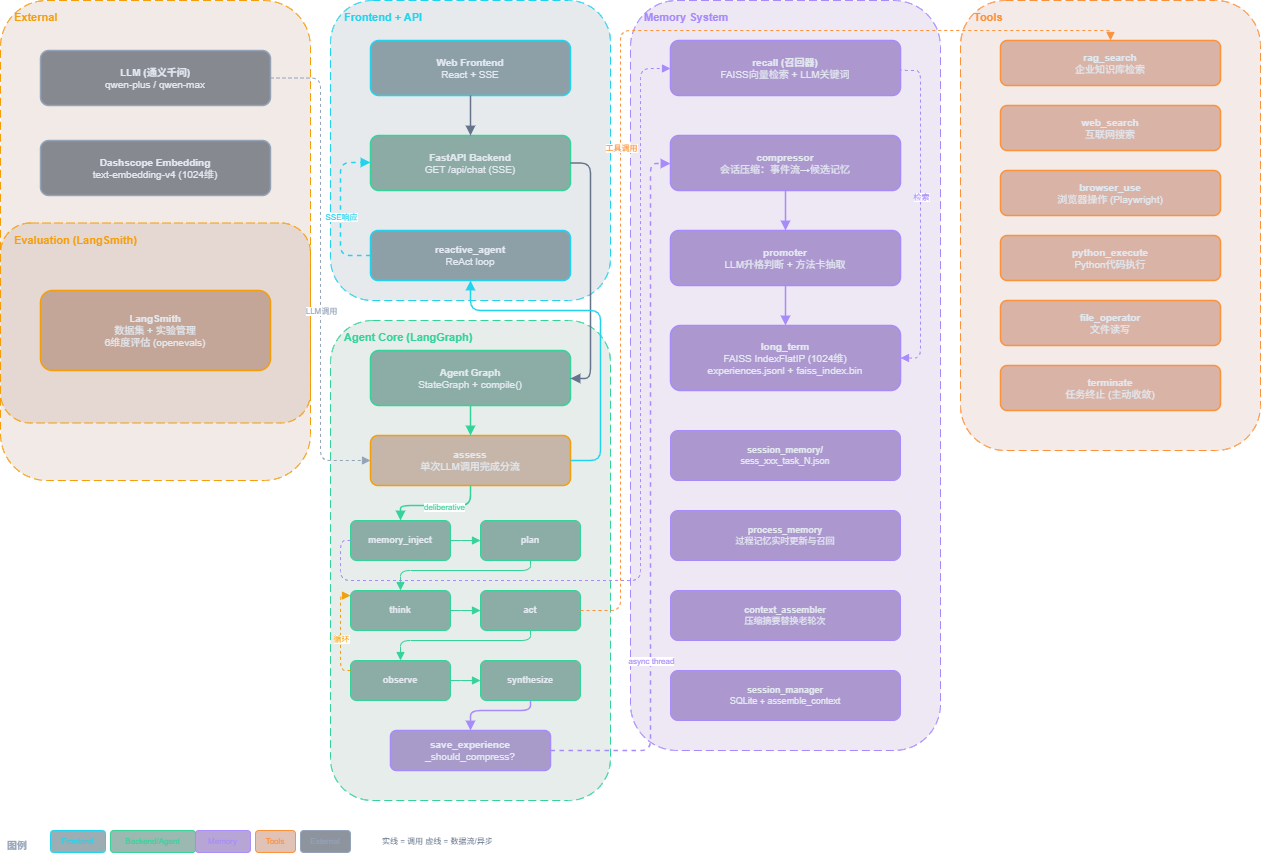

The diagram above was exported from draw.io. Its source (the exported page's mxGraphModel, read from the mxfile embedded in the PNG):
<mxGraphModel dx="1238" dy="902" grid="1" gridSize="10" guides="1" tooltips="1" connect="1" arrows="1" fold="1" page="1" pageScale="1" pageWidth="1400" pageHeight="950" math="0" shadow="0">
  <root>
    <mxCell id="0" />
    <mxCell id="1" parent="0" />
    <mxCell id="region-external" parent="1" style="rounded=1;whiteSpace=wrap;html=1;fillColor=#78350F;fillOpacity=10;strokeColor=#F59E0B;strokeWidth=1;dashed=1;dashPattern=8 4;fontSize=11;fontColor=#F59E0B;fontStyle=1;align=left;verticalAlign=top;spacingLeft=12;spacingTop=4;" value="External" vertex="1">
      <mxGeometry height="480" width="310" x="20" y="20" as="geometry" />
    </mxCell>
    <mxCell id="region-frontend" parent="1" style="rounded=1;whiteSpace=wrap;html=1;fillColor=#083344;fillOpacity=10;strokeColor=#22D3EE;strokeWidth=1;dashed=1;dashPattern=8 4;fontSize=11;fontColor=#22D3EE;fontStyle=1;align=left;verticalAlign=top;spacingLeft=12;spacingTop=4;" value="Frontend + API" vertex="1">
      <mxGeometry height="300" width="280" x="350" y="20" as="geometry" />
    </mxCell>
    <mxCell id="region-agent" parent="1" style="rounded=1;whiteSpace=wrap;html=1;fillColor=#064E3B;fillOpacity=10;strokeColor=#34D399;strokeWidth=1;dashed=1;dashPattern=8 4;fontSize=11;fontColor=#34D399;fontStyle=1;align=left;verticalAlign=top;spacingLeft=12;spacingTop=4;" value="Agent Core (LangGraph)" vertex="1">
      <mxGeometry height="480" width="280" x="350" y="340" as="geometry" />
    </mxCell>
    <mxCell id="region-memory" parent="1" style="rounded=1;whiteSpace=wrap;html=1;fillColor=#4C1D95;fillOpacity=10;strokeColor=#A78BFA;strokeWidth=1;dashed=1;dashPattern=8 4;fontSize=11;fontColor=#A78BFA;fontStyle=1;align=left;verticalAlign=top;spacingLeft=12;spacingTop=4;" value="Memory System" vertex="1">
      <mxGeometry height="750" width="310" x="650" y="20" as="geometry" />
    </mxCell>
    <mxCell id="region-tools" parent="1" style="rounded=1;whiteSpace=wrap;html=1;fillColor=#9A3412;fillOpacity=10;strokeColor=#FB923C;strokeWidth=1;dashed=1;dashPattern=8 4;fontSize=11;fontColor=#FB923C;fontStyle=1;align=left;verticalAlign=top;spacingLeft=12;spacingTop=4;" value="Tools" vertex="1">
      <mxGeometry height="450" width="300" x="980" y="20" as="geometry" />
    </mxCell>
    <mxCell id="region-eval" parent="1" style="rounded=1;whiteSpace=wrap;html=1;fillColor=#78350F;fillOpacity=10;strokeColor=#F59E0B;strokeWidth=1;dashed=1;dashPattern=8 4;fontSize=11;fontColor=#F59E0B;fontStyle=1;align=left;verticalAlign=top;spacingLeft=12;spacingTop=4;" value="Evaluation (LangSmith)" vertex="1">
      <mxGeometry height="200" width="310" x="20" y="242.5" as="geometry" />
    </mxCell>
    <mxCell id="node-web" parent="1" style="rounded=1;whiteSpace=wrap;html=1;fillColor=#083344;fillOpacity=40;strokeColor=#22D3EE;strokeWidth=1.5;fontSize=10;fontColor=#E2E8F0;" value="&lt;b&gt;Web Frontend&lt;/b&gt;&lt;br&gt;React + SSE" vertex="1">
      <mxGeometry height="55" width="200" x="390" y="60" as="geometry" />
    </mxCell>
    <mxCell id="node-fastapi" parent="1" style="rounded=1;whiteSpace=wrap;html=1;fillColor=#064E3B;fillOpacity=40;strokeColor=#34D399;strokeWidth=1.5;fontSize=10;fontColor=#E2E8F0;" value="&lt;b&gt;FastAPI Backend&lt;/b&gt;&lt;br&gt;GET /api/chat (SSE)" vertex="1">
      <mxGeometry height="55" width="200" x="390" y="155" as="geometry" />
    </mxCell>
    <mxCell id="node-graph" parent="1" style="rounded=1;whiteSpace=wrap;html=1;fillColor=#064E3B;fillOpacity=40;strokeColor=#34D399;strokeWidth=1.5;fontSize=10;fontColor=#E2E8F0;" value="&lt;b&gt;Agent Graph&lt;/b&gt;&lt;br&gt;StateGraph + compile()" vertex="1">
      <mxGeometry height="55" width="200" x="390" y="370" as="geometry" />
    </mxCell>
    <mxCell id="node-assess" parent="1" style="rounded=1;whiteSpace=wrap;html=1;fillColor=#78350F;fillOpacity=30;strokeColor=#F59E0B;strokeWidth=1.5;fontSize=10;fontColor=#E2E8F0;" value="&lt;b&gt;assess&lt;/b&gt;&lt;br&gt;单次LLM调用完成分流" vertex="1">
      <mxGeometry height="50" width="200" x="390" y="455" as="geometry" />
    </mxCell>
    <mxCell id="node-mem-inject" parent="1" style="rounded=1;whiteSpace=wrap;html=1;fillColor=#064E3B;fillOpacity=40;strokeColor=#34D399;strokeWidth=1;fontSize=9;fontColor=#E2E8F0;" value="&lt;b&gt;memory_inject&lt;/b&gt;" vertex="1">
      <mxGeometry height="40" width="100" x="370" y="540" as="geometry" />
    </mxCell>
    <mxCell id="node-plan" parent="1" style="rounded=1;whiteSpace=wrap;html=1;fillColor=#064E3B;fillOpacity=40;strokeColor=#34D399;strokeWidth=1;fontSize=9;fontColor=#E2E8F0;" value="&lt;b&gt;plan&lt;/b&gt;" vertex="1">
      <mxGeometry height="40" width="100" x="500" y="540" as="geometry" />
    </mxCell>
    <mxCell id="node-think" parent="1" style="rounded=1;whiteSpace=wrap;html=1;fillColor=#064E3B;fillOpacity=40;strokeColor=#34D399;strokeWidth=1;fontSize=9;fontColor=#E2E8F0;" value="&lt;b&gt;think&lt;/b&gt;" vertex="1">
      <mxGeometry height="40" width="100" x="370" y="610" as="geometry" />
    </mxCell>
    <mxCell id="node-act" parent="1" style="rounded=1;whiteSpace=wrap;html=1;fillColor=#064E3B;fillOpacity=40;strokeColor=#34D399;strokeWidth=1;fontSize=9;fontColor=#E2E8F0;" value="&lt;b&gt;act&lt;/b&gt;" vertex="1">
      <mxGeometry height="40" width="100" x="500" y="610" as="geometry" />
    </mxCell>
    <mxCell id="node-observe" parent="1" style="rounded=1;whiteSpace=wrap;html=1;fillColor=#064E3B;fillOpacity=40;strokeColor=#34D399;strokeWidth=1;fontSize=9;fontColor=#E2E8F0;" value="&lt;b&gt;observe&lt;/b&gt;" vertex="1">
      <mxGeometry height="40" width="100" x="370" y="680" as="geometry" />
    </mxCell>
    <mxCell id="node-syn" parent="1" style="rounded=1;whiteSpace=wrap;html=1;fillColor=#064E3B;fillOpacity=40;strokeColor=#34D399;strokeWidth=1;fontSize=9;fontColor=#E2E8F0;" value="&lt;b&gt;synthesize&lt;/b&gt;" vertex="1">
      <mxGeometry height="40" width="100" x="500" y="680" as="geometry" />
    </mxCell>
    <mxCell id="edge-re-to-api" edge="1" parent="1" source="node-reactive" style="edgeStyle=orthogonalEdgeStyle;rounded=1;orthogonalLoop=1;jettySize=auto;html=1;strokeColor=#22D3EE;strokeWidth=1.5;endArrow=block;endFill=1;dashed=1;" target="node-fastapi" value="">
      <mxGeometry relative="1" as="geometry">
        <Array as="points">
          <mxPoint x="360" y="275" />
          <mxPoint x="360" y="182" />
        </Array>
      </mxGeometry>
    </mxCell>
    <mxCell id="lbl-reactive-sse" connectable="0" parent="edge-re-to-api" style="edgeLabel;html=1;align=center;verticalAlign=middle;fontSize=8;fontColor=#22D3EE;" value="SSE响应" vertex="1">
      <mxGeometry relative="1" x="-0.1" as="geometry">
        <mxPoint y="1" as="offset" />
      </mxGeometry>
    </mxCell>
    <mxCell id="node-reactive" parent="1" style="rounded=1;whiteSpace=wrap;html=1;fillColor=#083344;fillOpacity=40;strokeColor=#22D3EE;strokeWidth=1.5;fontSize=10;fontColor=#E2E8F0;" value="&lt;b&gt;reactive_agent&lt;/b&gt;&lt;br&gt;ReAct loop" vertex="1">
      <mxGeometry height="50" width="200" x="390" y="250" as="geometry" />
    </mxCell>
    <mxCell id="node-recall" parent="1" style="rounded=1;whiteSpace=wrap;html=1;fillColor=#4C1D95;fillOpacity=40;strokeColor=#A78BFA;strokeWidth=1.5;fontSize=10;fontColor=#E2E8F0;" value="&lt;b&gt;recall (召回器)&lt;/b&gt;&lt;br&gt;FAISS向量检索 + LLM关键词" vertex="1">
      <mxGeometry height="55" width="230" x="690" y="60" as="geometry" />
    </mxCell>
    <mxCell id="node-compress" parent="1" style="rounded=1;whiteSpace=wrap;html=1;fillColor=#4C1D95;fillOpacity=40;strokeColor=#A78BFA;strokeWidth=1.5;fontSize=10;fontColor=#E2E8F0;" value="&lt;b&gt;compressor&lt;/b&gt;&lt;br&gt;会话压缩：事件流→候选记忆" vertex="1">
      <mxGeometry height="55" width="230" x="690" y="155" as="geometry" />
    </mxCell>
    <mxCell id="node-promote" parent="1" style="rounded=1;whiteSpace=wrap;html=1;fillColor=#4C1D95;fillOpacity=40;strokeColor=#A78BFA;strokeWidth=1.5;fontSize=10;fontColor=#E2E8F0;" value="&lt;b&gt;promoter&lt;/b&gt;&lt;br&gt;LLM升格判断 + 方法卡抽取" vertex="1">
      <mxGeometry height="55" width="230" x="690" y="250" as="geometry" />
    </mxCell>
    <mxCell id="node-ltm" parent="1" style="rounded=1;whiteSpace=wrap;html=1;fillColor=#4C1D95;fillOpacity=40;strokeColor=#A78BFA;strokeWidth=1.5;fontSize=10;fontColor=#E2E8F0;" value="&lt;b&gt;long_term&lt;/b&gt;&lt;br&gt;FAISS IndexFlatIP (1024维)&lt;br&gt;experiences.jsonl + faiss_index.bin" vertex="1">
      <mxGeometry height="65" width="230" x="690" y="345" as="geometry" />
    </mxCell>
    <mxCell id="node-session" parent="1" style="rounded=1;whiteSpace=wrap;html=1;fillColor=#4C1D95;fillOpacity=40;strokeColor=#A78BFA;strokeWidth=1;fontSize=9;fontColor=#E2E8F0;" value="&lt;b&gt;session_memory/&lt;/b&gt;&lt;br&gt;sess_xxx_task_N.json" vertex="1">
      <mxGeometry height="50" width="230" x="690" y="450" as="geometry" />
    </mxCell>
    <mxCell id="node-procmem" parent="1" style="rounded=1;whiteSpace=wrap;html=1;fillColor=#4C1D95;fillOpacity=40;strokeColor=#A78BFA;strokeWidth=1;fontSize=9;fontColor=#E2E8F0;" value="&lt;b&gt;process_memory&lt;/b&gt;&lt;br&gt;过程记忆实时更新与召回" vertex="1">
      <mxGeometry height="50" width="230" x="690" y="530" as="geometry" />
    </mxCell>
    <mxCell id="node-context" parent="1" style="rounded=1;whiteSpace=wrap;html=1;fillColor=#4C1D95;fillOpacity=40;strokeColor=#A78BFA;strokeWidth=1;fontSize=9;fontColor=#E2E8F0;" value="&lt;b&gt;context_assembler&lt;/b&gt;&lt;br&gt;压缩摘要替换老轮次" vertex="1">
      <mxGeometry height="50" width="230" x="690" y="610" as="geometry" />
    </mxCell>
    <mxCell id="node-sessmgr" parent="1" style="rounded=1;whiteSpace=wrap;html=1;fillColor=#4C1D95;fillOpacity=40;strokeColor=#A78BFA;strokeWidth=1;fontSize=9;fontColor=#E2E8F0;" value="&lt;b&gt;session_manager&lt;/b&gt;&lt;br&gt;SQLite + assemble_context" vertex="1">
      <mxGeometry height="50" width="230" x="690" y="690" as="geometry" />
    </mxCell>
    <mxCell id="node-rag" parent="1" style="rounded=1;whiteSpace=wrap;html=1;fillColor=#9A3412;fillOpacity=30;strokeColor=#FB923C;strokeWidth=1.5;fontSize=10;fontColor=#E2E8F0;" value="&lt;b&gt;rag_search&lt;/b&gt;&lt;br&gt;企业知识库检索" vertex="1">
      <mxGeometry height="45" width="220" x="1020" y="60" as="geometry" />
    </mxCell>
    <mxCell id="node-websearch" parent="1" style="rounded=1;whiteSpace=wrap;html=1;fillColor=#9A3412;fillOpacity=30;strokeColor=#FB923C;strokeWidth=1.5;fontSize=10;fontColor=#E2E8F0;" value="&lt;b&gt;web_search&lt;/b&gt;&lt;br&gt;互联网搜索" vertex="1">
      <mxGeometry height="45" width="220" x="1020" y="125" as="geometry" />
    </mxCell>
    <mxCell id="node-browser" parent="1" style="rounded=1;whiteSpace=wrap;html=1;fillColor=#9A3412;fillOpacity=30;strokeColor=#FB923C;strokeWidth=1.5;fontSize=10;fontColor=#E2E8F0;" value="&lt;b&gt;browser_use&lt;/b&gt;&lt;br&gt;浏览器操作 (Playwright)" vertex="1">
      <mxGeometry height="45" width="220" x="1020" y="190" as="geometry" />
    </mxCell>
    <mxCell id="node-py" parent="1" style="rounded=1;whiteSpace=wrap;html=1;fillColor=#9A3412;fillOpacity=30;strokeColor=#FB923C;strokeWidth=1.5;fontSize=10;fontColor=#E2E8F0;" value="&lt;b&gt;python_execute&lt;/b&gt;&lt;br&gt;Python代码执行" vertex="1">
      <mxGeometry height="45" width="220" x="1020" y="255" as="geometry" />
    </mxCell>
    <mxCell id="node-file" parent="1" style="rounded=1;whiteSpace=wrap;html=1;fillColor=#9A3412;fillOpacity=30;strokeColor=#FB923C;strokeWidth=1.5;fontSize=10;fontColor=#E2E8F0;" value="&lt;b&gt;file_operator&lt;/b&gt;&lt;br&gt;文件读写" vertex="1">
      <mxGeometry height="45" width="220" x="1020" y="320" as="geometry" />
    </mxCell>
    <mxCell id="node-terminate" parent="1" style="rounded=1;whiteSpace=wrap;html=1;fillColor=#9A3412;fillOpacity=30;strokeColor=#FB923C;strokeWidth=1.5;fontSize=10;fontColor=#E2E8F0;" value="&lt;b&gt;terminate&lt;/b&gt;&lt;br&gt;任务终止 (主动收敛)" vertex="1">
      <mxGeometry height="45" width="220" x="1020" y="385" as="geometry" />
    </mxCell>
    <mxCell id="node-llm" parent="1" style="rounded=1;whiteSpace=wrap;html=1;fillColor=#1E293B;fillOpacity=50;strokeColor=#94A3B8;strokeWidth=1.5;fontSize=10;fontColor=#E2E8F0;" value="&lt;b&gt;LLM (通义千问)&lt;/b&gt;&lt;br&gt;qwen-plus / qwen-max" vertex="1">
      <mxGeometry height="55" width="230" x="60" y="70" as="geometry" />
    </mxCell>
    <mxCell id="node-embed" parent="1" style="rounded=1;whiteSpace=wrap;html=1;fillColor=#1E293B;fillOpacity=50;strokeColor=#94A3B8;strokeWidth=1.5;fontSize=10;fontColor=#E2E8F0;" value="&lt;b&gt;Dashscope Embedding&lt;/b&gt;&lt;br&gt;text-embedding-v4 (1024维)" vertex="1">
      <mxGeometry height="55" width="230" x="60" y="160" as="geometry" />
    </mxCell>
    <mxCell id="node-langsmith" parent="1" style="rounded=1;whiteSpace=wrap;html=1;fillColor=#78350F;fillOpacity=30;strokeColor=#F59E0B;strokeWidth=1.5;fontSize=10;fontColor=#E2E8F0;" value="&lt;b&gt;LangSmith&lt;/b&gt;&lt;br&gt;数据集 + 实验管理&lt;br&gt;6维度评估 (openevals)" vertex="1">
      <mxGeometry height="80" width="230" x="60" y="310" as="geometry" />
    </mxCell>
    <mxCell id="edge-wf" edge="1" parent="1" source="node-web" style="edgeStyle=orthogonalEdgeStyle;rounded=1;orthogonalLoop=1;jettySize=auto;html=1;strokeColor=#64748B;strokeWidth=1.5;endArrow=block;endFill=1;" target="node-fastapi">
      <mxGeometry relative="1" as="geometry" />
    </mxCell>
    <mxCell id="edge-fg" edge="1" parent="1" source="node-fastapi" style="edgeStyle=orthogonalEdgeStyle;rounded=1;orthogonalLoop=1;jettySize=auto;html=1;strokeColor=#64748B;strokeWidth=1.5;endArrow=block;endFill=1;" target="node-graph">
      <mxGeometry relative="1" as="geometry">
        <Array as="points">
          <mxPoint x="610" y="182" />
          <mxPoint x="610" y="398" />
        </Array>
      </mxGeometry>
    </mxCell>
    <mxCell id="edge-ga" edge="1" parent="1" source="node-graph" style="edgeStyle=orthogonalEdgeStyle;rounded=1;orthogonalLoop=1;jettySize=auto;html=1;strokeColor=#34D399;strokeWidth=1.5;endArrow=block;endFill=1;" target="node-assess">
      <mxGeometry relative="1" as="geometry" />
    </mxCell>
    <mxCell id="edge-ar" edge="1" parent="1" source="node-assess" style="edgeStyle=orthogonalEdgeStyle;rounded=1;orthogonalLoop=1;jettySize=auto;html=1;strokeColor=#22D3EE;strokeWidth=1.5;endArrow=block;endFill=1;exitX=1;exitY=0.5;exitDx=0;exitDy=0;entryX=0.5;entryY=1;entryDx=0;entryDy=0;" target="node-reactive">
      <mxGeometry relative="1" as="geometry">
        <Array as="points">
          <mxPoint x="620" y="480" />
          <mxPoint x="620" y="330" />
          <mxPoint x="490" y="330" />
        </Array>
      </mxGeometry>
    </mxCell>
    <mxCell id="edge-am" edge="1" parent="1" source="node-assess" style="edgeStyle=orthogonalEdgeStyle;rounded=1;orthogonalLoop=1;jettySize=auto;html=1;strokeColor=#34D399;strokeWidth=1.5;endArrow=block;endFill=1;" target="node-mem-inject">
      <mxGeometry relative="1" as="geometry" />
    </mxCell>
    <mxCell id="lbl-am" connectable="0" parent="edge-am" style="edgeLabel;html=1;align=center;verticalAlign=middle;fontSize=8;fontColor=#34D399;" value="deliberative" vertex="1">
      <mxGeometry relative="1" x="-0.1" as="geometry">
        <mxPoint y="1" as="offset" />
      </mxGeometry>
    </mxCell>
    <mxCell id="edge-mp" edge="1" parent="1" source="node-mem-inject" style="edgeStyle=orthogonalEdgeStyle;rounded=1;orthogonalLoop=1;jettySize=auto;html=1;strokeColor=#34D399;strokeWidth=1;endArrow=block;endFill=1;" target="node-plan">
      <mxGeometry relative="1" as="geometry" />
    </mxCell>
    <mxCell id="edge-pt" edge="1" parent="1" source="node-plan" style="edgeStyle=orthogonalEdgeStyle;rounded=1;orthogonalLoop=1;jettySize=auto;html=1;strokeColor=#34D399;strokeWidth=1;endArrow=block;endFill=1;" target="node-think">
      <mxGeometry relative="1" as="geometry">
        <Array as="points">
          <mxPoint x="550" y="590" />
          <mxPoint x="420" y="590" />
        </Array>
      </mxGeometry>
    </mxCell>
    <mxCell id="edge-ta" edge="1" parent="1" source="node-think" style="edgeStyle=orthogonalEdgeStyle;rounded=1;orthogonalLoop=1;jettySize=auto;html=1;strokeColor=#34D399;strokeWidth=1;endArrow=block;endFill=1;" target="node-act">
      <mxGeometry relative="1" as="geometry" />
    </mxCell>
    <mxCell id="edge-ao" edge="1" parent="1" source="node-act" style="edgeStyle=orthogonalEdgeStyle;rounded=1;orthogonalLoop=1;jettySize=auto;html=1;strokeColor=#34D399;strokeWidth=1;endArrow=block;endFill=1;" target="node-observe">
      <mxGeometry relative="1" as="geometry">
        <Array as="points">
          <mxPoint x="550" y="660" />
          <mxPoint x="420" y="660" />
        </Array>
      </mxGeometry>
    </mxCell>
    <mxCell id="edge-ot" edge="1" parent="1" source="node-observe" style="edgeStyle=orthogonalEdgeStyle;rounded=1;orthogonalLoop=1;jettySize=auto;html=1;strokeColor=#F59E0B;strokeWidth=1;endArrow=block;endFill=1;dashed=1;" target="node-think">
      <mxGeometry relative="1" as="geometry">
        <Array as="points">
          <mxPoint x="360" y="690" />
          <mxPoint x="360" y="615" />
        </Array>
      </mxGeometry>
    </mxCell>
    <mxCell id="lbl-ot" connectable="0" parent="edge-ot" style="edgeLabel;html=1;align=center;verticalAlign=middle;fontSize=8;fontColor=#F59E0B;" value="循环" vertex="1">
      <mxGeometry relative="1" x="-0.1" as="geometry">
        <mxPoint y="1" as="offset" />
      </mxGeometry>
    </mxCell>
    <mxCell id="edge-os" edge="1" parent="1" source="node-observe" style="edgeStyle=orthogonalEdgeStyle;rounded=1;orthogonalLoop=1;jettySize=auto;html=1;strokeColor=#34D399;strokeWidth=1;endArrow=block;endFill=1;" target="node-syn">
      <mxGeometry relative="1" as="geometry" />
    </mxCell>
    <mxCell id="node-save" parent="1" style="rounded=1;whiteSpace=wrap;html=1;fillColor=#4C1D95;fillOpacity=40;strokeColor=#A78BFA;strokeWidth=1.5;fontSize=10;fontColor=#E2E8F0;" value="&lt;b&gt;save_experience&lt;/b&gt;&lt;br&gt;_should_compress?" vertex="1">
      <mxGeometry height="40" width="160" x="410" y="750" as="geometry" />
    </mxCell>
    <mxCell id="edge-syn-save" edge="1" parent="1" source="node-syn" style="edgeStyle=orthogonalEdgeStyle;rounded=1;orthogonalLoop=1;jettySize=auto;html=1;strokeColor=#A78BFA;strokeWidth=1.5;endArrow=block;endFill=1;" target="node-save">
      <mxGeometry relative="1" as="geometry">
        <Array as="points">
          <mxPoint x="550" y="730" />
          <mxPoint x="490" y="730" />
        </Array>
      </mxGeometry>
    </mxCell>
    <mxCell id="edge-save-compress" edge="1" parent="1" source="node-save" style="edgeStyle=orthogonalEdgeStyle;rounded=1;orthogonalLoop=1;jettySize=auto;html=1;strokeColor=#A78BFA;strokeWidth=1.5;endArrow=block;endFill=1;dashed=1;exitX=1;exitY=0.5;exitDx=0;exitDy=0;" target="node-compress">
      <mxGeometry relative="1" as="geometry">
        <Array as="points">
          <mxPoint x="670" y="770" />
          <mxPoint x="670" y="183" />
        </Array>
      </mxGeometry>
    </mxCell>
    <mxCell id="lbl-save-compress" connectable="0" parent="edge-save-compress" style="edgeLabel;html=1;align=center;verticalAlign=middle;fontSize=8;fontColor=#A78BFA;" value="async thread" vertex="1">
      <mxGeometry relative="1" x="-0.1" as="geometry">
        <mxPoint y="128" as="offset" />
      </mxGeometry>
    </mxCell>
    <mxCell id="edge-act-tools" edge="1" parent="1" source="node-act" style="edgeStyle=orthogonalEdgeStyle;rounded=1;orthogonalLoop=1;jettySize=auto;html=1;strokeColor=#FB923C;strokeWidth=1;endArrow=block;endFill=1;dashed=1;exitX=1;exitY=0.5;exitDx=0;exitDy=0;" target="node-rag">
      <mxGeometry relative="1" as="geometry">
        <Array as="points">
          <mxPoint x="640" y="630" />
          <mxPoint x="640" y="50" />
          <mxPoint x="1130" y="50" />
        </Array>
      </mxGeometry>
    </mxCell>
    <mxCell id="lbl-act-tools" connectable="0" parent="edge-act-tools" style="edgeLabel;html=1;align=center;verticalAlign=middle;fontSize=8;fontColor=#FB923C;" value="工具调用" vertex="1">
      <mxGeometry relative="1" x="-0.1" as="geometry">
        <mxPoint y="1" as="offset" />
      </mxGeometry>
    </mxCell>
    <mxCell id="edge-llm-assess" edge="1" parent="1" source="node-llm" style="edgeStyle=orthogonalEdgeStyle;rounded=1;orthogonalLoop=1;jettySize=auto;html=1;strokeColor=#94A3B8;strokeWidth=1;endArrow=block;endFill=1;dashed=1;" target="node-assess">
      <mxGeometry relative="1" as="geometry">
        <Array as="points">
          <mxPoint x="340" y="98" />
          <mxPoint x="340" y="480" />
        </Array>
      </mxGeometry>
    </mxCell>
    <mxCell id="lbl-llm" connectable="0" parent="edge-llm-assess" style="edgeLabel;html=1;align=center;verticalAlign=middle;fontSize=8;fontColor=#94A3B8;" value="LLM调用" vertex="1">
      <mxGeometry relative="1" x="-0.1" as="geometry">
        <mxPoint y="65" as="offset" />
      </mxGeometry>
    </mxCell>
    <mxCell id="edge-recall-ltm" edge="1" parent="1" source="node-recall" style="edgeStyle=orthogonalEdgeStyle;rounded=1;orthogonalLoop=1;jettySize=auto;html=1;strokeColor=#A78BFA;strokeWidth=1;endArrow=block;endFill=1;dashed=1;exitX=1;exitY=0.5;exitDx=0;exitDy=0;entryX=1;entryY=0.5;entryDx=0;entryDy=0;" target="node-ltm">
      <mxGeometry relative="1" as="geometry">
        <Array as="points">
          <mxPoint x="920" y="90" />
          <mxPoint x="940" y="90" />
          <mxPoint x="940" y="378" />
        </Array>
      </mxGeometry>
    </mxCell>
    <mxCell id="lbl-recall" connectable="0" parent="edge-recall-ltm" style="edgeLabel;html=1;align=center;verticalAlign=middle;fontSize=8;fontColor=#A78BFA;" value="检索" vertex="1">
      <mxGeometry relative="1" x="-0.1" as="geometry">
        <mxPoint y="1" as="offset" />
      </mxGeometry>
    </mxCell>
    <mxCell id="edge-mi-recall" edge="1" parent="1" source="node-mem-inject" style="edgeStyle=orthogonalEdgeStyle;rounded=1;orthogonalLoop=1;jettySize=auto;html=1;strokeColor=#A78BFA;strokeWidth=1;endArrow=block;endFill=1;dashed=1;exitX=0;exitY=0.5;exitDx=0;exitDy=0;" target="node-recall">
      <mxGeometry relative="1" as="geometry">
        <Array as="points">
          <mxPoint x="360" y="560" />
          <mxPoint x="360" y="600" />
          <mxPoint x="660" y="600" />
          <mxPoint x="660" y="88" />
        </Array>
      </mxGeometry>
    </mxCell>
    <mxCell id="edge-cp" edge="1" parent="1" source="node-compress" style="edgeStyle=orthogonalEdgeStyle;rounded=1;orthogonalLoop=1;jettySize=auto;html=1;strokeColor=#A78BFA;strokeWidth=1.5;endArrow=block;endFill=1;" target="node-promote">
      <mxGeometry relative="1" as="geometry" />
    </mxCell>
    <mxCell id="edge-pl" edge="1" parent="1" source="node-promote" style="edgeStyle=orthogonalEdgeStyle;rounded=1;orthogonalLoop=1;jettySize=auto;html=1;strokeColor=#A78BFA;strokeWidth=1.5;endArrow=block;endFill=1;" target="node-ltm">
      <mxGeometry relative="1" as="geometry" />
    </mxCell>
    <mxCell id="legend-title" parent="1" style="text;html=1;align=left;verticalAlign=middle;fontSize=10;fontColor=#94A3B8;fontStyle=1;" value="图例" vertex="1">
      <mxGeometry height="20" width="40" x="25" y="855" as="geometry" />
    </mxCell>
    <mxCell id="leg-1" parent="1" style="rounded=1;whiteSpace=wrap;html=1;fillColor=#083344;fillOpacity=40;strokeColor=#22D3EE;strokeWidth=1;fontSize=8;fontColor=#22D3EE;" value="Frontend" vertex="1">
      <mxGeometry height="22" width="55" x="70" y="850" as="geometry" />
    </mxCell>
    <mxCell id="leg-2" parent="1" style="rounded=1;whiteSpace=wrap;html=1;fillColor=#064E3B;fillOpacity=40;strokeColor=#34D399;strokeWidth=1;fontSize=8;fontColor=#34D399;" value="Backend/Agent" vertex="1">
      <mxGeometry height="22" width="85" x="130" y="850" as="geometry" />
    </mxCell>
    <mxCell id="leg-3" parent="1" style="rounded=1;whiteSpace=wrap;html=1;fillColor=#4C1D95;fillOpacity=40;strokeColor=#A78BFA;strokeWidth=1;fontSize=8;fontColor=#A78BFA;" value="Memory" vertex="1">
      <mxGeometry height="22" width="55" x="215" y="850" as="geometry" />
    </mxCell>
    <mxCell id="leg-4" parent="1" style="rounded=1;whiteSpace=wrap;html=1;fillColor=#9A3412;fillOpacity=30;strokeColor=#FB923C;strokeWidth=1;fontSize=8;fontColor=#FB923C;" value="Tools" vertex="1">
      <mxGeometry height="22" width="40" x="275" y="850" as="geometry" />
    </mxCell>
    <mxCell id="leg-5" parent="1" style="rounded=1;whiteSpace=wrap;html=1;fillColor=#1E293B;fillOpacity=50;strokeColor=#94A3B8;strokeWidth=1;fontSize=8;fontColor=#94A3B8;" value="External" vertex="1">
      <mxGeometry height="22" width="50" x="320" y="850" as="geometry" />
    </mxCell>
    <mxCell id="leg-note1" parent="1" style="text;html=1;align=left;verticalAlign=middle;fontSize=8;fontColor=#64748B;" value="实线 = 调用    虚线 = 数据流/异步" vertex="1">
      <mxGeometry height="22" width="200" x="400" y="850" as="geometry" />
    </mxCell>
  </root>
</mxGraphModel>